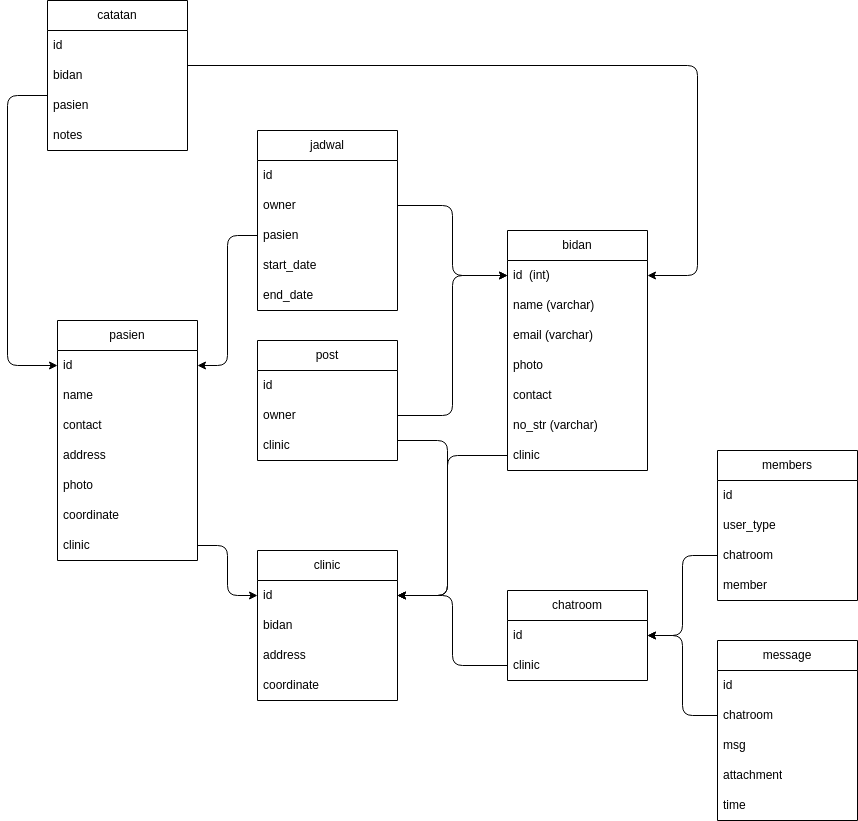

The diagram above was exported from draw.io. Its source (the exported page's mxGraphModel, read from the mxfile embedded in the PNG):
<mxGraphModel dx="1748" dy="1873" grid="1" gridSize="10" guides="1" tooltips="1" connect="1" arrows="1" fold="1" page="1" pageScale="1" pageWidth="850" pageHeight="1100" math="0" shadow="0">
  <root>
    <mxCell id="0" />
    <mxCell id="1" parent="0" />
    <mxCell id="2" value="bidan" style="swimlane;fontStyle=0;childLayout=stackLayout;horizontal=1;startSize=30;horizontalStack=0;resizeParent=1;resizeParentMax=0;resizeLast=0;collapsible=1;marginBottom=0;whiteSpace=wrap;html=1;" vertex="1" parent="1">
      <mxGeometry x="30" y="140" width="140" height="240" as="geometry" />
    </mxCell>
    <mxCell id="3" value="id&amp;nbsp; (int)" style="text;strokeColor=none;fillColor=none;align=left;verticalAlign=middle;spacingLeft=4;spacingRight=4;overflow=hidden;points=[[0,0.5],[1,0.5]];portConstraint=eastwest;rotatable=0;whiteSpace=wrap;html=1;" vertex="1" parent="2">
      <mxGeometry y="30" width="140" height="30" as="geometry" />
    </mxCell>
    <mxCell id="4" value="name (varchar)" style="text;strokeColor=none;fillColor=none;align=left;verticalAlign=middle;spacingLeft=4;spacingRight=4;overflow=hidden;points=[[0,0.5],[1,0.5]];portConstraint=eastwest;rotatable=0;whiteSpace=wrap;html=1;" vertex="1" parent="2">
      <mxGeometry y="60" width="140" height="30" as="geometry" />
    </mxCell>
    <mxCell id="27" value="email (varchar)" style="text;strokeColor=none;fillColor=none;align=left;verticalAlign=middle;spacingLeft=4;spacingRight=4;overflow=hidden;points=[[0,0.5],[1,0.5]];portConstraint=eastwest;rotatable=0;whiteSpace=wrap;html=1;" vertex="1" parent="2">
      <mxGeometry y="90" width="140" height="30" as="geometry" />
    </mxCell>
    <mxCell id="24" value="photo" style="text;strokeColor=none;fillColor=none;align=left;verticalAlign=middle;spacingLeft=4;spacingRight=4;overflow=hidden;points=[[0,0.5],[1,0.5]];portConstraint=eastwest;rotatable=0;whiteSpace=wrap;html=1;" vertex="1" parent="2">
      <mxGeometry y="120" width="140" height="30" as="geometry" />
    </mxCell>
    <mxCell id="25" value="contact" style="text;strokeColor=none;fillColor=none;align=left;verticalAlign=middle;spacingLeft=4;spacingRight=4;overflow=hidden;points=[[0,0.5],[1,0.5]];portConstraint=eastwest;rotatable=0;whiteSpace=wrap;html=1;" vertex="1" parent="2">
      <mxGeometry y="150" width="140" height="30" as="geometry" />
    </mxCell>
    <mxCell id="29" value="no_str (varchar)" style="text;strokeColor=none;fillColor=none;align=left;verticalAlign=middle;spacingLeft=4;spacingRight=4;overflow=hidden;points=[[0,0.5],[1,0.5]];portConstraint=eastwest;rotatable=0;whiteSpace=wrap;html=1;" vertex="1" parent="2">
      <mxGeometry y="180" width="140" height="30" as="geometry" />
    </mxCell>
    <mxCell id="89" value="clinic" style="text;strokeColor=none;fillColor=none;align=left;verticalAlign=middle;spacingLeft=4;spacingRight=4;overflow=hidden;points=[[0,0.5],[1,0.5]];portConstraint=eastwest;rotatable=0;whiteSpace=wrap;html=1;" vertex="1" parent="2">
      <mxGeometry y="210" width="140" height="30" as="geometry" />
    </mxCell>
    <mxCell id="10" value="catatan" style="swimlane;fontStyle=0;childLayout=stackLayout;horizontal=1;startSize=30;horizontalStack=0;resizeParent=1;resizeParentMax=0;resizeLast=0;collapsible=1;marginBottom=0;whiteSpace=wrap;html=1;" vertex="1" parent="1">
      <mxGeometry x="-430" y="-90" width="140" height="150" as="geometry" />
    </mxCell>
    <mxCell id="11" value="id" style="text;strokeColor=none;fillColor=none;align=left;verticalAlign=middle;spacingLeft=4;spacingRight=4;overflow=hidden;points=[[0,0.5],[1,0.5]];portConstraint=eastwest;rotatable=0;whiteSpace=wrap;html=1;" vertex="1" parent="10">
      <mxGeometry y="30" width="140" height="30" as="geometry" />
    </mxCell>
    <mxCell id="32" value="bidan" style="text;strokeColor=none;fillColor=none;align=left;verticalAlign=middle;spacingLeft=4;spacingRight=4;overflow=hidden;points=[[0,0.5],[1,0.5]];portConstraint=eastwest;rotatable=0;whiteSpace=wrap;html=1;" vertex="1" parent="10">
      <mxGeometry y="60" width="140" height="30" as="geometry" />
    </mxCell>
    <mxCell id="12" value="pasien" style="text;strokeColor=none;fillColor=none;align=left;verticalAlign=middle;spacingLeft=4;spacingRight=4;overflow=hidden;points=[[0,0.5],[1,0.5]];portConstraint=eastwest;rotatable=0;whiteSpace=wrap;html=1;" vertex="1" parent="10">
      <mxGeometry y="90" width="140" height="30" as="geometry" />
    </mxCell>
    <mxCell id="98" value="notes" style="text;strokeColor=none;fillColor=none;align=left;verticalAlign=middle;spacingLeft=4;spacingRight=4;overflow=hidden;points=[[0,0.5],[1,0.5]];portConstraint=eastwest;rotatable=0;whiteSpace=wrap;html=1;" vertex="1" parent="10">
      <mxGeometry y="120" width="140" height="30" as="geometry" />
    </mxCell>
    <mxCell id="14" value="jadwal" style="swimlane;fontStyle=0;childLayout=stackLayout;horizontal=1;startSize=30;horizontalStack=0;resizeParent=1;resizeParentMax=0;resizeLast=0;collapsible=1;marginBottom=0;whiteSpace=wrap;html=1;" vertex="1" parent="1">
      <mxGeometry x="-220" y="40" width="140" height="180" as="geometry" />
    </mxCell>
    <mxCell id="15" value="id" style="text;strokeColor=none;fillColor=none;align=left;verticalAlign=middle;spacingLeft=4;spacingRight=4;overflow=hidden;points=[[0,0.5],[1,0.5]];portConstraint=eastwest;rotatable=0;whiteSpace=wrap;html=1;" vertex="1" parent="14">
      <mxGeometry y="30" width="140" height="30" as="geometry" />
    </mxCell>
    <mxCell id="16" value="owner" style="text;strokeColor=none;fillColor=none;align=left;verticalAlign=middle;spacingLeft=4;spacingRight=4;overflow=hidden;points=[[0,0.5],[1,0.5]];portConstraint=eastwest;rotatable=0;whiteSpace=wrap;html=1;" vertex="1" parent="14">
      <mxGeometry y="60" width="140" height="30" as="geometry" />
    </mxCell>
    <mxCell id="17" value="pasien" style="text;strokeColor=none;fillColor=none;align=left;verticalAlign=middle;spacingLeft=4;spacingRight=4;overflow=hidden;points=[[0,0.5],[1,0.5]];portConstraint=eastwest;rotatable=0;whiteSpace=wrap;html=1;" vertex="1" parent="14">
      <mxGeometry y="90" width="140" height="30" as="geometry" />
    </mxCell>
    <mxCell id="97" value="start_date" style="text;strokeColor=none;fillColor=none;align=left;verticalAlign=middle;spacingLeft=4;spacingRight=4;overflow=hidden;points=[[0,0.5],[1,0.5]];portConstraint=eastwest;rotatable=0;whiteSpace=wrap;html=1;" vertex="1" parent="14">
      <mxGeometry y="120" width="140" height="30" as="geometry" />
    </mxCell>
    <mxCell id="105" value="end_date" style="text;strokeColor=none;fillColor=none;align=left;verticalAlign=middle;spacingLeft=4;spacingRight=4;overflow=hidden;points=[[0,0.5],[1,0.5]];portConstraint=eastwest;rotatable=0;whiteSpace=wrap;html=1;" vertex="1" parent="14">
      <mxGeometry y="150" width="140" height="30" as="geometry" />
    </mxCell>
    <mxCell id="18" value="post" style="swimlane;fontStyle=0;childLayout=stackLayout;horizontal=1;startSize=30;horizontalStack=0;resizeParent=1;resizeParentMax=0;resizeLast=0;collapsible=1;marginBottom=0;whiteSpace=wrap;html=1;" vertex="1" parent="1">
      <mxGeometry x="-220" y="250" width="140" height="120" as="geometry" />
    </mxCell>
    <mxCell id="19" value="id" style="text;strokeColor=none;fillColor=none;align=left;verticalAlign=middle;spacingLeft=4;spacingRight=4;overflow=hidden;points=[[0,0.5],[1,0.5]];portConstraint=eastwest;rotatable=0;whiteSpace=wrap;html=1;" vertex="1" parent="18">
      <mxGeometry y="30" width="140" height="30" as="geometry" />
    </mxCell>
    <mxCell id="20" value="owner" style="text;strokeColor=none;fillColor=none;align=left;verticalAlign=middle;spacingLeft=4;spacingRight=4;overflow=hidden;points=[[0,0.5],[1,0.5]];portConstraint=eastwest;rotatable=0;whiteSpace=wrap;html=1;" vertex="1" parent="18">
      <mxGeometry y="60" width="140" height="30" as="geometry" />
    </mxCell>
    <mxCell id="99" value="clinic" style="text;strokeColor=none;fillColor=none;align=left;verticalAlign=middle;spacingLeft=4;spacingRight=4;overflow=hidden;points=[[0,0.5],[1,0.5]];portConstraint=eastwest;rotatable=0;whiteSpace=wrap;html=1;" vertex="1" parent="18">
      <mxGeometry y="90" width="140" height="30" as="geometry" />
    </mxCell>
    <mxCell id="39" style="edgeStyle=orthogonalEdgeStyle;html=1;" edge="1" parent="1" source="16" target="3">
      <mxGeometry relative="1" as="geometry" />
    </mxCell>
    <mxCell id="41" value="message" style="swimlane;fontStyle=0;childLayout=stackLayout;horizontal=1;startSize=30;horizontalStack=0;resizeParent=1;resizeParentMax=0;resizeLast=0;collapsible=1;marginBottom=0;whiteSpace=wrap;html=1;" vertex="1" parent="1">
      <mxGeometry x="240" y="550" width="140" height="180" as="geometry" />
    </mxCell>
    <mxCell id="42" value="id" style="text;strokeColor=none;fillColor=none;align=left;verticalAlign=middle;spacingLeft=4;spacingRight=4;overflow=hidden;points=[[0,0.5],[1,0.5]];portConstraint=eastwest;rotatable=0;whiteSpace=wrap;html=1;" vertex="1" parent="41">
      <mxGeometry y="30" width="140" height="30" as="geometry" />
    </mxCell>
    <mxCell id="78" value="chatroom" style="text;strokeColor=none;fillColor=none;align=left;verticalAlign=middle;spacingLeft=4;spacingRight=4;overflow=hidden;points=[[0,0.5],[1,0.5]];portConstraint=eastwest;rotatable=0;whiteSpace=wrap;html=1;" vertex="1" parent="41">
      <mxGeometry y="60" width="140" height="30" as="geometry" />
    </mxCell>
    <mxCell id="43" value="msg" style="text;strokeColor=none;fillColor=none;align=left;verticalAlign=middle;spacingLeft=4;spacingRight=4;overflow=hidden;points=[[0,0.5],[1,0.5]];portConstraint=eastwest;rotatable=0;whiteSpace=wrap;html=1;" vertex="1" parent="41">
      <mxGeometry y="90" width="140" height="30" as="geometry" />
    </mxCell>
    <mxCell id="108" value="attachment" style="text;strokeColor=none;fillColor=none;align=left;verticalAlign=middle;spacingLeft=4;spacingRight=4;overflow=hidden;points=[[0,0.5],[1,0.5]];portConstraint=eastwest;rotatable=0;whiteSpace=wrap;html=1;" vertex="1" parent="41">
      <mxGeometry y="120" width="140" height="30" as="geometry" />
    </mxCell>
    <mxCell id="44" value="time" style="text;strokeColor=none;fillColor=none;align=left;verticalAlign=middle;spacingLeft=4;spacingRight=4;overflow=hidden;points=[[0,0.5],[1,0.5]];portConstraint=eastwest;rotatable=0;whiteSpace=wrap;html=1;" vertex="1" parent="41">
      <mxGeometry y="150" width="140" height="30" as="geometry" />
    </mxCell>
    <mxCell id="45" value="members" style="swimlane;fontStyle=0;childLayout=stackLayout;horizontal=1;startSize=30;horizontalStack=0;resizeParent=1;resizeParentMax=0;resizeLast=0;collapsible=1;marginBottom=0;whiteSpace=wrap;html=1;" vertex="1" parent="1">
      <mxGeometry x="240" y="360" width="140" height="150" as="geometry" />
    </mxCell>
    <mxCell id="46" value="id" style="text;strokeColor=none;fillColor=none;align=left;verticalAlign=middle;spacingLeft=4;spacingRight=4;overflow=hidden;points=[[0,0.5],[1,0.5]];portConstraint=eastwest;rotatable=0;whiteSpace=wrap;html=1;" vertex="1" parent="45">
      <mxGeometry y="30" width="140" height="30" as="geometry" />
    </mxCell>
    <mxCell id="47" value="user_type" style="text;strokeColor=none;fillColor=none;align=left;verticalAlign=middle;spacingLeft=4;spacingRight=4;overflow=hidden;points=[[0,0.5],[1,0.5]];portConstraint=eastwest;rotatable=0;whiteSpace=wrap;html=1;" vertex="1" parent="45">
      <mxGeometry y="60" width="140" height="30" as="geometry" />
    </mxCell>
    <mxCell id="75" value="chatroom" style="text;strokeColor=none;fillColor=none;align=left;verticalAlign=middle;spacingLeft=4;spacingRight=4;overflow=hidden;points=[[0,0.5],[1,0.5]];portConstraint=eastwest;rotatable=0;whiteSpace=wrap;html=1;" vertex="1" parent="45">
      <mxGeometry y="90" width="140" height="30" as="geometry" />
    </mxCell>
    <mxCell id="48" value="member" style="text;strokeColor=none;fillColor=none;align=left;verticalAlign=middle;spacingLeft=4;spacingRight=4;overflow=hidden;points=[[0,0.5],[1,0.5]];portConstraint=eastwest;rotatable=0;whiteSpace=wrap;html=1;" vertex="1" parent="45">
      <mxGeometry y="120" width="140" height="30" as="geometry" />
    </mxCell>
    <mxCell id="52" value="clinic" style="swimlane;fontStyle=0;childLayout=stackLayout;horizontal=1;startSize=30;horizontalStack=0;resizeParent=1;resizeParentMax=0;resizeLast=0;collapsible=1;marginBottom=0;whiteSpace=wrap;html=1;" vertex="1" parent="1">
      <mxGeometry x="-220" y="460" width="140" height="150" as="geometry" />
    </mxCell>
    <mxCell id="53" value="id" style="text;strokeColor=none;fillColor=none;align=left;verticalAlign=middle;spacingLeft=4;spacingRight=4;overflow=hidden;points=[[0,0.5],[1,0.5]];portConstraint=eastwest;rotatable=0;whiteSpace=wrap;html=1;" vertex="1" parent="52">
      <mxGeometry y="30" width="140" height="30" as="geometry" />
    </mxCell>
    <mxCell id="95" value="bidan" style="text;strokeColor=none;fillColor=none;align=left;verticalAlign=middle;spacingLeft=4;spacingRight=4;overflow=hidden;points=[[0,0.5],[1,0.5]];portConstraint=eastwest;rotatable=0;whiteSpace=wrap;html=1;" vertex="1" parent="52">
      <mxGeometry y="60" width="140" height="30" as="geometry" />
    </mxCell>
    <mxCell id="96" value="address" style="text;strokeColor=none;fillColor=none;align=left;verticalAlign=middle;spacingLeft=4;spacingRight=4;overflow=hidden;points=[[0,0.5],[1,0.5]];portConstraint=eastwest;rotatable=0;whiteSpace=wrap;html=1;" vertex="1" parent="52">
      <mxGeometry y="90" width="140" height="30" as="geometry" />
    </mxCell>
    <mxCell id="54" value="coordinate" style="text;strokeColor=none;fillColor=none;align=left;verticalAlign=middle;spacingLeft=4;spacingRight=4;overflow=hidden;points=[[0,0.5],[1,0.5]];portConstraint=eastwest;rotatable=0;whiteSpace=wrap;html=1;" vertex="1" parent="52">
      <mxGeometry y="120" width="140" height="30" as="geometry" />
    </mxCell>
    <mxCell id="66" value="chatroom" style="swimlane;fontStyle=0;childLayout=stackLayout;horizontal=1;startSize=30;horizontalStack=0;resizeParent=1;resizeParentMax=0;resizeLast=0;collapsible=1;marginBottom=0;whiteSpace=wrap;html=1;" vertex="1" parent="1">
      <mxGeometry x="30" y="500" width="140" height="90" as="geometry" />
    </mxCell>
    <mxCell id="67" value="id" style="text;strokeColor=none;fillColor=none;align=left;verticalAlign=middle;spacingLeft=4;spacingRight=4;overflow=hidden;points=[[0,0.5],[1,0.5]];portConstraint=eastwest;rotatable=0;whiteSpace=wrap;html=1;" vertex="1" parent="66">
      <mxGeometry y="30" width="140" height="30" as="geometry" />
    </mxCell>
    <mxCell id="68" value="clinic" style="text;strokeColor=none;fillColor=none;align=left;verticalAlign=middle;spacingLeft=4;spacingRight=4;overflow=hidden;points=[[0,0.5],[1,0.5]];portConstraint=eastwest;rotatable=0;whiteSpace=wrap;html=1;" vertex="1" parent="66">
      <mxGeometry y="60" width="140" height="30" as="geometry" />
    </mxCell>
    <mxCell id="70" style="edgeStyle=orthogonalEdgeStyle;html=1;entryX=1;entryY=0.5;entryDx=0;entryDy=0;" edge="1" parent="1" source="68" target="53">
      <mxGeometry relative="1" as="geometry" />
    </mxCell>
    <mxCell id="77" style="edgeStyle=orthogonalEdgeStyle;html=1;" edge="1" parent="1" source="75" target="67">
      <mxGeometry relative="1" as="geometry" />
    </mxCell>
    <mxCell id="79" style="edgeStyle=orthogonalEdgeStyle;html=1;" edge="1" parent="1" source="78" target="67">
      <mxGeometry relative="1" as="geometry" />
    </mxCell>
    <mxCell id="80" value="pasien" style="swimlane;fontStyle=0;childLayout=stackLayout;horizontal=1;startSize=30;horizontalStack=0;resizeParent=1;resizeParentMax=0;resizeLast=0;collapsible=1;marginBottom=0;whiteSpace=wrap;html=1;" vertex="1" parent="1">
      <mxGeometry x="-420" y="230" width="140" height="240" as="geometry" />
    </mxCell>
    <mxCell id="81" value="id" style="text;strokeColor=none;fillColor=none;align=left;verticalAlign=middle;spacingLeft=4;spacingRight=4;overflow=hidden;points=[[0,0.5],[1,0.5]];portConstraint=eastwest;rotatable=0;whiteSpace=wrap;html=1;" vertex="1" parent="80">
      <mxGeometry y="30" width="140" height="30" as="geometry" />
    </mxCell>
    <mxCell id="82" value="name" style="text;strokeColor=none;fillColor=none;align=left;verticalAlign=middle;spacingLeft=4;spacingRight=4;overflow=hidden;points=[[0,0.5],[1,0.5]];portConstraint=eastwest;rotatable=0;whiteSpace=wrap;html=1;" vertex="1" parent="80">
      <mxGeometry y="60" width="140" height="30" as="geometry" />
    </mxCell>
    <mxCell id="83" value="contact" style="text;strokeColor=none;fillColor=none;align=left;verticalAlign=middle;spacingLeft=4;spacingRight=4;overflow=hidden;points=[[0,0.5],[1,0.5]];portConstraint=eastwest;rotatable=0;whiteSpace=wrap;html=1;" vertex="1" parent="80">
      <mxGeometry y="90" width="140" height="30" as="geometry" />
    </mxCell>
    <mxCell id="84" value="address" style="text;strokeColor=none;fillColor=none;align=left;verticalAlign=middle;spacingLeft=4;spacingRight=4;overflow=hidden;points=[[0,0.5],[1,0.5]];portConstraint=eastwest;rotatable=0;whiteSpace=wrap;html=1;" vertex="1" parent="80">
      <mxGeometry y="120" width="140" height="30" as="geometry" />
    </mxCell>
    <mxCell id="91" value="photo" style="text;strokeColor=none;fillColor=none;align=left;verticalAlign=middle;spacingLeft=4;spacingRight=4;overflow=hidden;points=[[0,0.5],[1,0.5]];portConstraint=eastwest;rotatable=0;whiteSpace=wrap;html=1;" vertex="1" parent="80">
      <mxGeometry y="150" width="140" height="30" as="geometry" />
    </mxCell>
    <mxCell id="85" value="coordinate" style="text;strokeColor=none;fillColor=none;align=left;verticalAlign=middle;spacingLeft=4;spacingRight=4;overflow=hidden;points=[[0,0.5],[1,0.5]];portConstraint=eastwest;rotatable=0;whiteSpace=wrap;html=1;" vertex="1" parent="80">
      <mxGeometry y="180" width="140" height="30" as="geometry" />
    </mxCell>
    <mxCell id="86" value="clinic" style="text;strokeColor=none;fillColor=none;align=left;verticalAlign=middle;spacingLeft=4;spacingRight=4;overflow=hidden;points=[[0,0.5],[1,0.5]];portConstraint=eastwest;rotatable=0;whiteSpace=wrap;html=1;" vertex="1" parent="80">
      <mxGeometry y="210" width="140" height="30" as="geometry" />
    </mxCell>
    <mxCell id="87" style="edgeStyle=orthogonalEdgeStyle;html=1;" edge="1" parent="1" source="86" target="53">
      <mxGeometry relative="1" as="geometry" />
    </mxCell>
    <mxCell id="90" style="edgeStyle=orthogonalEdgeStyle;html=1;" edge="1" parent="1" source="89" target="53">
      <mxGeometry relative="1" as="geometry">
        <Array as="points">
          <mxPoint x="-30" y="365" />
          <mxPoint x="-30" y="505" />
        </Array>
      </mxGeometry>
    </mxCell>
    <mxCell id="102" style="edgeStyle=orthogonalEdgeStyle;html=1;" edge="1" parent="1" source="17" target="81">
      <mxGeometry relative="1" as="geometry" />
    </mxCell>
    <mxCell id="106" style="edgeStyle=orthogonalEdgeStyle;html=1;" edge="1" parent="1" source="12" target="81">
      <mxGeometry relative="1" as="geometry">
        <Array as="points">
          <mxPoint x="-470" y="5" />
          <mxPoint x="-470" y="275" />
        </Array>
      </mxGeometry>
    </mxCell>
    <mxCell id="109" style="edgeStyle=orthogonalEdgeStyle;html=1;" edge="1" parent="1" source="32" target="3">
      <mxGeometry relative="1" as="geometry">
        <Array as="points">
          <mxPoint x="220" y="-25" />
          <mxPoint x="220" y="185" />
        </Array>
      </mxGeometry>
    </mxCell>
    <mxCell id="110" style="edgeStyle=orthogonalEdgeStyle;html=1;" edge="1" parent="1" target="53">
      <mxGeometry relative="1" as="geometry">
        <mxPoint x="-80" y="350" as="sourcePoint" />
        <Array as="points">
          <mxPoint x="-30" y="350" />
          <mxPoint x="-30" y="505" />
        </Array>
      </mxGeometry>
    </mxCell>
    <mxCell id="111" style="edgeStyle=orthogonalEdgeStyle;html=1;" edge="1" parent="1" source="20" target="3">
      <mxGeometry relative="1" as="geometry" />
    </mxCell>
  </root>
</mxGraphModel>